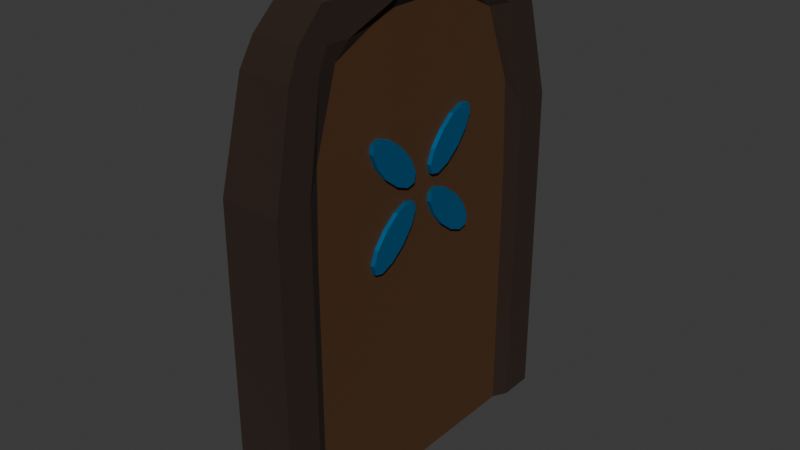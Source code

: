 # Source: Doors.blend  (saved by Blender 4.3.34; exported with 4.5.12 LTS)
import bpy
from mathutils import Matrix  # noqa: F401  (used for matrix-valued properties, if any)

bpy.ops.wm.read_factory_settings(use_empty=True)
scene = bpy.context.scene
scene.name = 'Scene'

# ---- collections
col_collection = bpy.data.collections.new('Collection'); scene.collection.children.link(col_collection)

# ---- materials (node trees are filled in below, after node groups)
mat_handle_002 = bpy.data.materials.new('handle.002')
mat_door_002 = bpy.data.materials.new('door.002')
mat_door_002.alpha_threshold = 0.0
mat_door_002.roughness = 0.5
mat_door_002.line_color = (0.0, 0.0, 0.0, 1.0)
mat_door_edge_002 = bpy.data.materials.new('door_edge.002')

# ---- material node trees
mat_handle_002.use_nodes = True; mat_handle_002.node_tree.nodes.clear()
_N = mat_handle_002.node_tree.nodes; _L = mat_handle_002.node_tree.links
n0 = _N.new('ShaderNodeBsdfPrincipled'); n0.name = 'Principled BSDF'; n0.location = (10, 300)
n0.inputs[0].default_value = (0.0, 0.4645, 1.0, 1.0)
n0.inputs[1].default_value = 1.0
n1 = _N.new('ShaderNodeOutputMaterial'); n1.name = 'Material Output'; n1.location = (300, 300)
_L.new(n0.outputs[0], n1.inputs[0])
n1.is_active_output = True
mat_door_002.use_nodes = True; mat_door_002.node_tree.nodes.clear()
_N = mat_door_002.node_tree.nodes; _L = mat_door_002.node_tree.links
n0 = _N.new('ShaderNodeOutputMaterial'); n0.name = 'Material Output'; n0.location = (300, 300)
n1 = _N.new('ShaderNodeBsdfPrincipled'); n1.name = 'Principled BSDF'; n1.location = (10, 300)
n1.inputs[0].default_value = (0.07199, 0.02809, 0.005562, 1.0)
n1.inputs[2].default_value = 1.0
n1.inputs[3].default_value = 1.45
_L.new(n1.outputs[0], n0.inputs[0])
n0.is_active_output = True
mat_door_edge_002.use_nodes = True; mat_door_edge_002.node_tree.nodes.clear()
_N = mat_door_edge_002.node_tree.nodes; _L = mat_door_edge_002.node_tree.links
n0 = _N.new('ShaderNodeBsdfPrincipled'); n0.name = 'Principled BSDF'; n0.location = (10, 300)
n0.inputs[0].default_value = (0.02155, 0.008934, 0.003529, 1.0)
n0.inputs[2].default_value = 1.0
n1 = _N.new('ShaderNodeOutputMaterial'); n1.name = 'Material Output'; n1.location = (300, 300)
_L.new(n0.outputs[0], n1.inputs[0])
n1.is_active_output = True

# ---- world
world_world = bpy.data.worlds.new('World'); scene.world = world_world
world_world.use_nodes = True; world_world.node_tree.nodes.clear()
_N = world_world.node_tree.nodes; _L = world_world.node_tree.links
n0 = _N.new('ShaderNodeOutputWorld'); n0.name = 'World Output'; n0.location = (300, 300)
n1 = _N.new('ShaderNodeBackground'); n1.name = 'Background'; n1.location = (10, 300)
n1.inputs[0].default_value = (0.05088, 0.05088, 0.05088, 1.0)
_L.new(n1.outputs[0], n0.inputs[0])
n0.is_active_output = True
world_world.color = (0.05088, 0.05088, 0.05088)
world_world.sun_shadow_jitter_overblur = 0.0

# ---- meshes
me_cylinder_009 = bpy.data.meshes.new('Cylinder.009')
me_cylinder_009.from_pydata([(0.05302, 0.319, -0.09699), (0.1133, 0.319, -0.09699), (0.05302, 0.3939, -0.1908), (0.1133, 0.3939, -0.1908), (0.05302, 0.4298, -0.2785), (0.1133, 0.4298, -0.2785), (0.05302, 0.417, -0.3365), (0.1133, 0.417, -0.3365), (0.05302, 0.359, -0.3492), (0.1133, 0.359, -0.3492), (0.05302, 0.2714, -0.3133), (0.1133, 0.2714, -0.3133), (0.05302, 0.1775, -0.2384), (0.1133, 0.1775, -0.2384), (0.05302, 0.1026, -0.1446), (0.1133, 0.1026, -0.1446), (0.05302, 0.06674, -0.05691), (0.1133, 0.06674, -0.05691), (0.05302, 0.07949, 0.001055), (0.1133, 0.07949, 0.001055), (0.05302, 0.1375, 0.0138), (0.1133, 0.1375, 0.0138), (0.05302, 0.2251, -0.02209), (0.1133, 0.2251, -0.02209), (-0.254, 1.169, -1.87), (-0.2057, 0.755, 1.29), (0.1352, 1.169, -1.87), (0.08691, 0.755, 1.29), (-0.254, -1.169, -1.87), (-0.2057, -0.755, 1.29), (0.1352, -1.169, -1.87), (0.08691, -0.755, 1.29), (-0.254, 1.169, -1.325), (-0.254, 1.169, -0.7806), (-0.254, 1.169, -0.2358), (-0.2535, 1.166, 0.3089), (-0.2289, 1.018, 0.9586), (0.1102, 1.018, 0.9586), (0.1348, 1.166, 0.3089), (0.1352, 1.169, -0.2358), (0.1352, 1.169, -0.7806), (0.1352, 1.169, -1.325), (0.1102, -1.018, 0.9586), (0.1348, -1.166, 0.3089), (0.1352, -1.169, -0.2358), (0.1352, -1.169, -0.7806), (0.1352, -1.169, -1.325), (-0.2289, -1.018, 0.9586), (-0.2535, -1.166, 0.3089), (-0.254, -1.169, -0.2358), (-0.254, -1.169, -0.7806), (-0.254, -1.169, -1.325), (0.08528, -0.8433, -1.87), (0.08528, -0.2811, -1.87), (0.08528, 0.2811, -1.87), (0.08528, 0.8433, -1.87), (0.09499, 0.5563, 1.29), (0.1223, 0.2182, 1.398), (0.1223, -0.2182, 1.398), (0.09499, -0.5563, 1.29), (-0.254, 0.8433, -1.87), (-0.254, 0.2811, -1.87), (-0.254, -0.2811, -1.87), (-0.254, -0.8433, -1.87), (-0.2137, -0.5563, 1.29), (-0.241, -0.2182, 1.398), (-0.241, 0.2182, 1.398), (-0.2137, 0.5563, 1.29), (-0.254, -0.8433, -1.285), (-0.254, -0.2811, -1.285), (-0.254, 0.2811, -1.285), (-0.254, 0.8433, -1.285), (-0.254, -0.8433, -0.7007), (-0.254, -0.2811, -0.7007), (-0.254, 0.2811, -0.7007), (-0.254, 0.8433, -0.7007), (-0.254, -0.8433, -0.1161), (-0.254, -0.2811, -0.3199), (-0.254, 0.2811, -0.3199), (-0.254, 0.8433, -0.1161), (-0.2493, -0.8232, 0.4685), (-0.254, -0.2811, 0.4685), (-0.254, 0.2811, 0.4685), (-0.2493, 0.8232, 0.4685), (-0.2177, -0.6863, 1.148), (-0.2427, -0.2648, 1.148), (-0.2427, 0.2648, 1.148), (-0.2177, 0.6863, 1.148), (0.08528, 0.8433, -1.285), (0.08528, 0.2811, -1.285), (0.08528, -0.2811, -1.285), (0.08528, -0.8433, -1.285), (0.08528, 0.8433, -0.7007), (0.08528, 0.2811, -0.7007), (0.08528, -0.2811, -0.7007), (0.08528, -0.8433, -0.7007), (0.08528, 0.8433, -0.1161), (0.08528, 0.2811, -0.02755), (0.08528, -0.2811, -0.02755), (0.08528, -0.8433, -0.1161), (0.08186, 0.8234, 0.4685), (0.08528, 0.2811, 0.4685), (0.08528, -0.2811, 0.4685), (0.08186, -0.8234, 0.4685), (0.06826, 0.6528, 0.9624), (0.07696, 0.2649, 1.148), (0.07696, -0.2649, 1.148), (0.06826, -0.6528, 0.9624), (-0.2145, 0.9316, 1.122), (0.09572, 0.9316, 1.122), (0.09572, -0.9316, 1.122), (-0.2145, -0.9316, 1.122), (-0.2192, -0.576, 1.226), (-0.2435, -0.2212, 1.226), (-0.2435, 0.2212, 1.226), (-0.2192, 0.576, 1.226), (0.1005, 0.576, 1.08), (0.1248, 0.2212, 1.226), (0.1248, -0.2212, 1.226), (0.1005, -0.576, 1.08), (0.0874, -0.7053, 1.29), (-0.254, -0.9351, -1.87), (0.1352, -0.9351, -1.325), (0.1352, -0.9351, -0.7806), (0.1352, -0.9351, -0.2358), (0.1346, -0.9323, 0.3089), (0.1089, -0.8087, 0.9586), (0.1352, -0.9351, -1.87), (-0.2062, -0.7053, 1.29), (-0.254, -0.9351, -1.325), (-0.254, -0.9351, -0.7806), (-0.254, -0.9351, -0.2358), (-0.2534, -0.9323, 0.3089), (-0.2277, -0.8087, 0.9586), (-0.2127, -0.7368, 1.226), (0.09396, -0.7368, 1.08), (0.1352, 0.9351, -1.87), (-0.2062, 0.7053, 1.29), (-0.254, 0.9351, -1.325), (-0.254, 0.9351, -0.7806), (-0.254, 0.9351, -0.2358), (-0.2534, 0.9323, 0.3089), (-0.2277, 0.8087, 0.9586), (0.0874, 0.7053, 1.29), (-0.254, 0.9351, -1.87), (0.1352, 0.9351, -1.325), (0.1352, 0.9351, -0.7806), (0.1352, 0.9351, -0.2358), (0.1346, 0.9323, 0.3089), (0.1089, 0.8087, 0.9586), (0.09396, 0.7368, 1.08), (-0.2127, 0.7368, 1.226), (0.08528, 1.043e-07, -0.7007), (0.08528, 0.0, 0.4685), (0.08528, 0.2811, -0.6122), (0.08528, -0.2811, -0.6122), (0.08528, 2.608e-08, -0.02755), (0.08528, 0.2811, -0.466), (0.08528, -0.2811, -0.466), (0.08528, -0.1406, -0.02755), (0.08528, 0.1406, -0.02755), (0.05302, 0.1775, 0.3562), (0.1133, 0.1775, 0.3562), (0.05302, 0.2714, 0.4311), (0.1133, 0.2714, 0.4311), (0.05302, 0.359, 0.467), (0.1133, 0.359, 0.467), (0.05302, 0.417, 0.4543), (0.1133, 0.417, 0.4543), (0.05302, 0.4298, 0.3963), (0.1133, 0.4298, 0.3963), (0.05302, 0.3939, 0.3086), (0.1133, 0.3939, 0.3086), (0.05302, 0.319, 0.2148), (0.1133, 0.319, 0.2148), (0.05302, 0.2251, 0.1399), (0.1133, 0.2251, 0.1399), (0.05302, 0.1375, 0.104), (0.1133, 0.1375, 0.104), (0.05302, 0.07949, 0.1167), (0.1133, 0.07949, 0.1167), (0.05302, 0.06674, 0.1747), (0.1133, 0.06674, 0.1747), (0.05302, 0.1026, 0.2624), (0.1133, 0.1026, 0.2624), (0.05302, -0.319, 0.2178), (0.1133, -0.319, 0.2178), (0.05302, -0.3939, 0.3117), (0.1133, -0.3939, 0.3117), (0.05302, -0.4298, 0.3993), (0.1133, -0.4298, 0.3993), (0.05302, -0.417, 0.4573), (0.1133, -0.417, 0.4573), (0.05302, -0.359, 0.47), (0.1133, -0.359, 0.47), (0.05302, -0.2714, 0.4342), (0.1133, -0.2714, 0.4342), (0.05302, -0.1775, 0.3593), (0.1133, -0.1775, 0.3593), (0.05302, -0.1026, 0.2654), (0.1133, -0.1026, 0.2654), (0.05302, -0.06674, 0.1777), (0.1133, -0.06674, 0.1777), (0.05302, -0.07949, 0.1198), (0.1133, -0.07949, 0.1198), (0.05302, -0.1375, 0.107), (0.1133, -0.1375, 0.107), (0.05302, -0.2251, 0.1429), (0.1133, -0.2251, 0.1429), (0.05302, -0.1775, -0.2361), (0.1133, -0.1775, -0.2361), (0.05302, -0.2714, -0.3111), (0.1133, -0.2714, -0.3111), (0.05302, -0.359, -0.3469), (0.1133, -0.359, -0.3469), (0.05302, -0.417, -0.3342), (0.1133, -0.417, -0.3342), (0.05302, -0.4298, -0.2762), (0.1133, -0.4298, -0.2762), (0.05302, -0.3939, -0.1886), (0.1133, -0.3939, -0.1886), (0.05302, -0.319, -0.09472), (0.1133, -0.319, -0.09472), (0.05302, -0.2251, -0.01981), (0.1133, -0.2251, -0.01981), (0.05302, -0.1375, 0.01608), (0.1133, -0.1375, 0.01608), (0.05302, -0.07949, 0.00333), (0.1133, -0.07949, 0.00333), (0.05302, -0.06674, -0.05464), (0.1133, -0.06674, -0.05464), (0.05302, -0.1026, -0.1423), (0.1133, -0.1026, -0.1423)], [], [(0, 1, 3, 2), (2, 3, 5, 4), (4, 5, 7, 6), (6, 7, 9, 8), (8, 9, 11, 10), (10, 11, 13, 12), (12, 13, 15, 14), (14, 15, 17, 16), (16, 17, 19, 18), (18, 19, 21, 20), (3, 1, 23, 21, 19, 17, 15, 13, 11, 9, 7, 5), (20, 21, 23, 22), (22, 23, 1, 0), (0, 2, 4, 6, 8, 10, 12, 14, 16, 18, 20, 22), (108, 25, 27, 109), (135, 120, 31, 110), (110, 31, 29, 111), (151, 137, 25, 108), (127, 30, 28, 121), (143, 27, 25, 137), (144, 138, 32, 24), (138, 139, 33, 32), (139, 140, 34, 33), (140, 141, 35, 34), (141, 142, 36, 35), (30, 46, 51, 28), (46, 45, 50, 51), (45, 44, 49, 50), (44, 43, 48, 49), (43, 42, 47, 48), (127, 122, 46, 30), (122, 123, 45, 46), (123, 124, 44, 45), (124, 125, 43, 44), (125, 126, 42, 43), (24, 32, 41, 26), (32, 33, 40, 41), (33, 34, 39, 40), (34, 35, 38, 39), (35, 36, 37, 38), (148, 149, 104, 100), (100, 104, 105, 101), (101, 105, 106, 102, 153), (102, 106, 107, 103), (147, 148, 100, 96), (94, 152, 93, 154, 157, 97, 160, 156, 159, 98, 158, 155), (156, 153, 102, 98, 159), (99, 98, 102, 103), (146, 147, 96, 92), (92, 96, 97, 157, 154, 93), (94, 155, 158, 98, 99, 95), (145, 146, 92, 88), (88, 92, 93, 89), (89, 93, 152, 94, 90), (90, 94, 95, 91), (136, 145, 88, 55), (55, 88, 89, 54), (54, 89, 90, 53), (53, 90, 91, 52), (132, 133, 84, 80), (80, 84, 85, 81), (81, 85, 86, 82), (82, 86, 87, 83), (131, 132, 80, 76), (76, 80, 81, 77), (77, 81, 82, 78), (78, 82, 83, 79), (130, 131, 76, 72), (72, 76, 77, 73), (73, 77, 78, 74), (74, 78, 79, 75), (129, 130, 72, 68), (68, 72, 73, 69), (69, 73, 74, 70), (70, 74, 75, 71), (121, 129, 68, 63), (63, 68, 69, 62), (62, 69, 70, 61), (61, 70, 71, 60), (120, 59, 64, 128), (59, 58, 65, 64), (58, 57, 66, 65), (57, 56, 67, 66), (136, 55, 60, 144), (55, 54, 61, 60), (54, 53, 62, 61), (53, 52, 63, 62), (134, 128, 64, 112), (112, 64, 65, 113), (113, 65, 66, 114), (114, 66, 67, 115), (150, 143, 56, 116), (116, 56, 57, 117), (117, 57, 58, 118), (118, 58, 59, 119), (106, 118, 119, 107), (105, 117, 118, 106), (104, 116, 117, 105), (149, 150, 116, 104), (86, 114, 115, 87), (85, 113, 114, 86), (84, 112, 113, 85), (133, 134, 112, 84), (142, 151, 108, 36), (42, 110, 111, 47), (126, 135, 110, 42), (36, 108, 109, 37), (107, 119, 135, 126), (47, 111, 134, 133), (111, 29, 128, 134), (31, 120, 128, 29), (28, 51, 129, 121), (51, 50, 130, 129), (50, 49, 131, 130), (49, 48, 132, 131), (48, 47, 133, 132), (103, 107, 126, 125), (99, 103, 125, 124), (95, 99, 124, 123), (91, 95, 123, 122), (52, 91, 122, 127), (52, 127, 121, 63), (119, 59, 120, 135), (87, 115, 151, 142), (37, 109, 150, 149), (109, 27, 143, 150), (26, 136, 144, 24), (26, 41, 145, 136), (41, 40, 146, 145), (40, 39, 147, 146), (39, 38, 148, 147), (38, 37, 149, 148), (83, 87, 142, 141), (79, 83, 141, 140), (75, 79, 140, 139), (71, 75, 139, 138), (60, 71, 138, 144), (56, 143, 137, 67), (115, 67, 137, 151), (96, 100, 101, 97), (97, 101, 153, 156, 160), (161, 162, 164, 163), (163, 164, 166, 165), (165, 166, 168, 167), (167, 168, 170, 169), (169, 170, 172, 171), (171, 172, 174, 173), (173, 174, 176, 175), (175, 176, 178, 177), (177, 178, 180, 179), (179, 180, 182, 181), (164, 162, 184, 182, 180, 178, 176, 174, 172, 170, 168, 166), (181, 182, 184, 183), (183, 184, 162, 161), (161, 163, 165, 167, 169, 171, 173, 175, 177, 179, 181, 183), (185, 186, 188, 187), (187, 188, 190, 189), (189, 190, 192, 191), (191, 192, 194, 193), (193, 194, 196, 195), (195, 196, 198, 197), (197, 198, 200, 199), (199, 200, 202, 201), (201, 202, 204, 203), (203, 204, 206, 205), (188, 186, 208, 206, 204, 202, 200, 198, 196, 194, 192, 190), (205, 206, 208, 207), (207, 208, 186, 185), (185, 187, 189, 191, 193, 195, 197, 199, 201, 203, 205, 207), (209, 210, 212, 211), (211, 212, 214, 213), (213, 214, 216, 215), (215, 216, 218, 217), (217, 218, 220, 219), (219, 220, 222, 221), (221, 222, 224, 223), (223, 224, 226, 225), (225, 226, 228, 227), (227, 228, 230, 229), (212, 210, 232, 230, 228, 226, 224, 222, 220, 218, 216, 214), (229, 230, 232, 231), (231, 232, 210, 209), (209, 211, 213, 215, 217, 219, 221, 223, 225, 227, 229, 231)])
me_cylinder_009.polygons.foreach_set('material_index', [0, 0, 0, 0, 0, 0, 0, 0, 0, 0, 0, 0, 0, 0, 2, 2, 2, 2, 2, 2, 2, 2, 2, 2, 2, 2, 2, 2, 2, 2, 2, 2, 2, 2, 2, 2, 2, 2, 2, 2, 2, 1, 1, 1, 2, 1, 1, 1, 2, 1, 1, 2, 1, 1, 1, 2, 1, 1, 1, 2, 2, 2, 2, 2, 2, 2, 2, 2, 2, 2, 2, 2, 2, 2, 2, 2, 2, 2, 2, 2, 2, 2, 2, 2, 2, 2, 2, 2, 2, 2, 2, 2, 2, 2, 2, 2, 2, 2, 2, 2, 2, 2, 2, 2, 2, 2, 2, 2, 2, 2, 2, 2, 2, 2, 2, 2, 2, 2, 2, 2, 2, 2, 2, 2, 2, 2, 2, 2, 2, 2, 2, 2, 2, 2, 2, 2, 2, 2, 2, 1, 1, 0, 0, 0, 0, 0, 0, 0, 0, 0, 0, 0, 0, 0, 0, 0, 0, 0, 0, 0, 0, 0, 0, 0, 0, 0, 0, 0, 0, 0, 0, 0, 0, 0, 0, 0, 0, 0, 0, 0, 0, 0, 0])
_uv = me_cylinder_009.uv_layers.new(name='UVMap')
_uv.uv.foreach_set('vector', [0.3459, 0.6109, 0.404, 0.6109, 0.404, 0.6206, 0.3459, 0.6206, 0.3459, 0.6206, 0.404, 0.6206, 0.404, 0.6302, 0.3459, 0.6302, 0.3459, 0.6302, 0.404, 0.6302, 0.404, 0.6399, 0.3459, 0.6399, 0.3459, 0.6399, 0.404, 0.6399, 0.404, 0.6496, 0.3459, 0.6496, 0.3459, 0.6496, 0.404, 0.6496, 0.404, 0.6593, 0.3459, 0.6593, 0.3459, 0.6593, 0.404, 0.6593, 0.404, 0.669, 0.3459, 0.669, 0.3459, 0.669, 0.404, 0.669, 0.404, 0.6787, 0.3459, 0.6787, 0.3459, 0.6787, 0.404, 0.6787, 0.404, 0.6883, 0.3459, 0.6883, 0.3459, 0.6883, 0.404, 0.6883, 0.404, 0.698, 0.3459, 0.698, 0.3459, 0.698, 0.404, 0.698, 0.404, 0.7077, 0.3459, 0.7077, 0.8059, 0.9369, 0.7987, 0.9494, 0.7862, 0.9566, 0.7718, 0.9566, 0.7593, 0.9494, 0.752, 0.9369, 0.752, 0.9225, 0.7593, 0.91, 0.7718, 0.9028, 0.7862, 0.9028, 0.7987, 0.91, 0.8059, 0.9225, 0.3459, 0.7077, 0.404, 0.7077, 0.404, 0.7174, 0.3459, 0.7174, 0.3459, 0.7174, 0.404, 0.7174, 0.404, 0.7271, 0.3459, 0.7271, 0.7593, 0.8937, 0.7718, 0.9009, 0.7862, 0.9009, 0.7987, 0.8937, 0.8059, 0.8812, 0.8059, 0.8667, 0.7987, 0.8542, 0.7862, 0.847, 0.7718, 0.847, 0.7593, 0.8542, 0.752, 0.8667, 0.752, 0.8812, 0.5349, 0.2604, 0.5373, 0.2604, 0.5373, 0.2894, 0.5349, 0.2894, 0.5349, 0.3155, 0.5373, 0.3155, 0.5373, 0.3185, 0.5349, 0.3185, 0.5349, 0.3185, 0.5373, 0.3185, 0.5373, 0.3475, 0.5349, 0.3475, 0.5349, 0.3736, 0.5373, 0.3736, 0.5373, 0.3765, 0.5349, 0.3765, 0.5053, 0.3185, 0.5082, 0.3185, 0.5082, 0.3475, 0.5053, 0.3475, 0.5634, 0.3185, 0.5663, 0.3185, 0.5663, 0.3475, 0.5634, 0.3475, 0.5082, 0.3736, 0.5131, 0.3736, 0.5131, 0.3765, 0.5082, 0.3765, 0.5131, 0.3736, 0.5179, 0.3736, 0.5179, 0.3765, 0.5131, 0.3765, 0.5179, 0.3736, 0.5228, 0.3736, 0.5228, 0.3765, 0.5179, 0.3765, 0.5228, 0.3736, 0.5276, 0.3736, 0.5276, 0.3765, 0.5228, 0.3765, 0.5276, 0.3736, 0.5324, 0.3736, 0.5324, 0.3765, 0.5276, 0.3765, 0.5082, 0.3185, 0.5131, 0.3185, 0.5131, 0.3475, 0.5082, 0.3475, 0.5131, 0.3185, 0.5179, 0.3185, 0.5179, 0.3475, 0.5131, 0.3475, 0.5179, 0.3185, 0.5228, 0.3185, 0.5228, 0.3475, 0.5179, 0.3475, 0.5228, 0.3185, 0.5276, 0.3185, 0.5276, 0.3475, 0.5228, 0.3475, 0.5276, 0.3185, 0.5324, 0.3185, 0.5324, 0.3475, 0.5276, 0.3475, 0.5082, 0.3155, 0.5131, 0.3155, 0.5131, 0.3185, 0.5082, 0.3185, 0.5131, 0.3155, 0.5179, 0.3155, 0.5179, 0.3185, 0.5131, 0.3185, 0.5179, 0.3155, 0.5228, 0.3155, 0.5228, 0.3185, 0.5179, 0.3185, 0.5228, 0.3155, 0.5276, 0.3155, 0.5276, 0.3185, 0.5228, 0.3185, 0.5276, 0.3155, 0.5324, 0.3155, 0.5324, 0.3185, 0.5276, 0.3185, 0.5082, 0.2604, 0.5131, 0.2604, 0.5131, 0.2894, 0.5082, 0.2894, 0.5131, 0.2604, 0.5179, 0.2604, 0.5179, 0.2894, 0.5131, 0.2894, 0.5179, 0.2604, 0.5228, 0.2604, 0.5228, 0.2894, 0.5179, 0.2894, 0.5228, 0.2604, 0.5276, 0.2604, 0.5276, 0.2894, 0.5228, 0.2894, 0.5276, 0.2604, 0.5324, 0.2604, 0.5324, 0.2894, 0.5276, 0.2894, 0.5276, 0.2923, 0.5324, 0.2923, 0.5324, 0.2952, 0.5276, 0.2952, 0.5276, 0.2952, 0.5324, 0.2952, 0.5324, 0.301, 0.5276, 0.301, 0.5276, 0.301, 0.5324, 0.301, 0.5324, 0.3068, 0.5276, 0.3068, 0.5276, 0.3039, 0.5276, 0.3068, 0.5324, 0.3068, 0.5324, 0.3126, 0.5276, 0.3126, 0.5228, 0.2923, 0.5276, 0.2923, 0.5276, 0.2952, 0.5228, 0.2952, 0.5179, 0.3068, 0.5179, 0.3039, 0.5179, 0.301, 0.5203, 0.301, 0.5215, 0.301, 0.5252, 0.301, 0.5252, 0.3025, 0.5252, 0.3039, 0.5252, 0.3054, 0.5228, 0.3068, 0.5215, 0.3068, 0.5203, 0.3068, 0.5252, 0.3039, 0.5276, 0.3039, 0.5276, 0.3068, 0.5252, 0.3068, 0.5252, 0.3054, 0.5228, 0.3126, 0.5252, 0.3068, 0.5276, 0.3068, 0.5276, 0.3126, 0.5179, 0.2923, 0.5228, 0.2923, 0.5228, 0.2952, 0.5179, 0.2952, 0.5179, 0.2952, 0.5228, 0.2952, 0.5228, 0.301, 0.5215, 0.301, 0.5203, 0.301, 0.5179, 0.301, 0.5179, 0.3068, 0.5203, 0.3068, 0.5215, 0.3068, 0.5228, 0.3068, 0.5228, 0.3126, 0.5179, 0.3126, 0.5131, 0.2923, 0.5179, 0.2923, 0.5179, 0.2952, 0.5131, 0.2952, 0.5131, 0.2952, 0.5179, 0.2952, 0.5179, 0.301, 0.5131, 0.301, 0.5131, 0.301, 0.5179, 0.301, 0.5179, 0.3039, 0.5179, 0.3068, 0.5131, 0.3068, 0.5131, 0.3068, 0.5179, 0.3068, 0.5179, 0.3126, 0.5131, 0.3126, 0.5082, 0.2923, 0.5131, 0.2923, 0.5131, 0.2952, 0.5082, 0.2952, 0.5082, 0.2952, 0.5131, 0.2952, 0.5131, 0.301, 0.5082, 0.301, 0.5082, 0.301, 0.5131, 0.301, 0.5131, 0.3068, 0.5082, 0.3068, 0.5082, 0.3068, 0.5131, 0.3068, 0.5131, 0.3126, 0.5082, 0.3126, 0.5276, 0.3504, 0.5324, 0.3504, 0.5324, 0.3533, 0.5276, 0.3533, 0.5276, 0.3533, 0.5324, 0.3533, 0.5324, 0.3591, 0.5276, 0.3591, 0.5276, 0.3591, 0.5324, 0.3591, 0.5324, 0.3649, 0.5276, 0.3649, 0.5276, 0.3649, 0.5324, 0.3649, 0.5324, 0.3707, 0.5276, 0.3707, 0.5228, 0.3504, 0.5276, 0.3504, 0.5276, 0.3533, 0.5228, 0.3533, 0.5228, 0.3533, 0.5276, 0.3533, 0.5276, 0.3591, 0.5228, 0.3591, 0.5228, 0.3591, 0.5276, 0.3591, 0.5276, 0.3649, 0.5228, 0.3649, 0.5228, 0.3649, 0.5276, 0.3649, 0.5276, 0.3707, 0.5228, 0.3707, 0.5179, 0.3504, 0.5228, 0.3504, 0.5228, 0.3533, 0.5179, 0.3533, 0.5179, 0.3533, 0.5228, 0.3533, 0.5228, 0.3591, 0.5179, 0.3591, 0.5179, 0.3591, 0.5228, 0.3591, 0.5228, 0.3649, 0.5179, 0.3649, 0.5179, 0.3649, 0.5228, 0.3649, 0.5228, 0.3707, 0.5179, 0.3707, 0.5131, 0.3504, 0.5179, 0.3504, 0.5179, 0.3533, 0.5131, 0.3533, 0.5131, 0.3533, 0.5179, 0.3533, 0.5179, 0.3591, 0.5131, 0.3591, 0.5131, 0.3591, 0.5179, 0.3591, 0.5179, 0.3649, 0.5131, 0.3649, 0.5131, 0.3649, 0.5179, 0.3649, 0.5179, 0.3707, 0.5131, 0.3707, 0.5082, 0.3504, 0.5131, 0.3504, 0.5131, 0.3533, 0.5082, 0.3533, 0.5082, 0.3533, 0.5131, 0.3533, 0.5131, 0.3591, 0.5082, 0.3591, 0.5082, 0.3591, 0.5131, 0.3591, 0.5131, 0.3649, 0.5082, 0.3649, 0.5082, 0.3649, 0.5131, 0.3649, 0.5131, 0.3707, 0.5082, 0.3707, 0.5402, 0.3185, 0.5431, 0.3185, 0.5431, 0.3475, 0.5402, 0.3475, 0.5431, 0.3185, 0.5489, 0.3185, 0.5489, 0.3475, 0.5431, 0.3475, 0.5489, 0.3185, 0.5547, 0.3185, 0.5547, 0.3475, 0.5489, 0.3475, 0.5547, 0.3185, 0.5605, 0.3185, 0.5605, 0.3475, 0.5547, 0.3475, 0.4821, 0.3185, 0.485, 0.3185, 0.485, 0.3475, 0.4821, 0.3475, 0.485, 0.3185, 0.4908, 0.3185, 0.4908, 0.3475, 0.485, 0.3475, 0.4908, 0.3185, 0.4966, 0.3185, 0.4966, 0.3475, 0.4908, 0.3475, 0.4966, 0.3185, 0.5024, 0.3185, 0.5024, 0.3475, 0.4966, 0.3475, 0.5349, 0.3504, 0.5373, 0.3504, 0.5373, 0.3533, 0.5349, 0.3533, 0.5349, 0.3533, 0.5373, 0.3533, 0.5373, 0.3591, 0.5349, 0.3591, 0.5349, 0.3591, 0.5373, 0.3591, 0.5373, 0.3649, 0.5349, 0.3649, 0.5349, 0.3649, 0.5373, 0.3649, 0.5373, 0.3707, 0.5349, 0.3707, 0.5349, 0.2923, 0.5373, 0.2923, 0.5373, 0.2952, 0.5349, 0.2952, 0.5349, 0.2952, 0.5373, 0.2952, 0.5373, 0.301, 0.5349, 0.301, 0.5349, 0.301, 0.5373, 0.301, 0.5373, 0.3068, 0.5349, 0.3068, 0.5349, 0.3068, 0.5373, 0.3068, 0.5373, 0.3126, 0.5349, 0.3126, 0.5324, 0.3068, 0.5349, 0.3068, 0.5349, 0.3126, 0.5324, 0.3126, 0.5324, 0.301, 0.5349, 0.301, 0.5349, 0.3068, 0.5324, 0.3068, 0.5324, 0.2952, 0.5349, 0.2952, 0.5349, 0.301, 0.5324, 0.301, 0.5324, 0.2923, 0.5349, 0.2923, 0.5349, 0.2952, 0.5324, 0.2952, 0.5324, 0.3649, 0.5349, 0.3649, 0.5349, 0.3707, 0.5324, 0.3707, 0.5324, 0.3591, 0.5349, 0.3591, 0.5349, 0.3649, 0.5324, 0.3649, 0.5324, 0.3533, 0.5349, 0.3533, 0.5349, 0.3591, 0.5324, 0.3591, 0.5324, 0.3504, 0.5349, 0.3504, 0.5349, 0.3533, 0.5324, 0.3533, 0.5324, 0.3736, 0.5349, 0.3736, 0.5349, 0.3765, 0.5324, 0.3765, 0.5324, 0.3185, 0.5349, 0.3185, 0.5349, 0.3475, 0.5324, 0.3475, 0.5324, 0.3155, 0.5349, 0.3155, 0.5349, 0.3185, 0.5324, 0.3185, 0.5324, 0.2604, 0.5349, 0.2604, 0.5349, 0.2894, 0.5324, 0.2894, 0.5324, 0.3126, 0.5349, 0.3126, 0.5349, 0.3155, 0.5324, 0.3155, 0.5324, 0.3475, 0.5349, 0.3475, 0.5349, 0.3504, 0.5324, 0.3504, 0.5349, 0.3475, 0.5373, 0.3475, 0.5373, 0.3504, 0.5349, 0.3504, 0.5373, 0.3185, 0.5402, 0.3185, 0.5402, 0.3475, 0.5373, 0.3475, 0.5082, 0.3475, 0.5131, 0.3475, 0.5131, 0.3504, 0.5082, 0.3504, 0.5131, 0.3475, 0.5179, 0.3475, 0.5179, 0.3504, 0.5131, 0.3504, 0.5179, 0.3475, 0.5228, 0.3475, 0.5228, 0.3504, 0.5179, 0.3504, 0.5228, 0.3475, 0.5276, 0.3475, 0.5276, 0.3504, 0.5228, 0.3504, 0.5276, 0.3475, 0.5324, 0.3475, 0.5324, 0.3504, 0.5276, 0.3504, 0.5276, 0.3126, 0.5324, 0.3126, 0.5324, 0.3155, 0.5276, 0.3155, 0.5228, 0.3126, 0.5276, 0.3126, 0.5276, 0.3155, 0.5228, 0.3155, 0.5179, 0.3126, 0.5228, 0.3126, 0.5228, 0.3155, 0.5179, 0.3155, 0.5131, 0.3126, 0.5179, 0.3126, 0.5179, 0.3155, 0.5131, 0.3155, 0.5082, 0.3126, 0.5131, 0.3126, 0.5131, 0.3155, 0.5082, 0.3155, 0.5024, 0.3185, 0.5053, 0.3185, 0.5053, 0.3475, 0.5024, 0.3475, 0.5349, 0.3126, 0.5373, 0.3126, 0.5373, 0.3155, 0.5349, 0.3155, 0.5324, 0.3707, 0.5349, 0.3707, 0.5349, 0.3736, 0.5324, 0.3736, 0.5324, 0.2894, 0.5349, 0.2894, 0.5349, 0.2923, 0.5324, 0.2923, 0.5349, 0.2894, 0.5373, 0.2894, 0.5373, 0.2923, 0.5349, 0.2923, 0.4792, 0.3185, 0.4821, 0.3185, 0.4821, 0.3475, 0.4792, 0.3475, 0.5082, 0.2894, 0.5131, 0.2894, 0.5131, 0.2923, 0.5082, 0.2923, 0.5131, 0.2894, 0.5179, 0.2894, 0.5179, 0.2923, 0.5131, 0.2923, 0.5179, 0.2894, 0.5228, 0.2894, 0.5228, 0.2923, 0.5179, 0.2923, 0.5228, 0.2894, 0.5276, 0.2894, 0.5276, 0.2923, 0.5228, 0.2923, 0.5276, 0.2894, 0.5324, 0.2894, 0.5324, 0.2923, 0.5276, 0.2923, 0.5276, 0.3707, 0.5324, 0.3707, 0.5324, 0.3736, 0.5276, 0.3736, 0.5228, 0.3707, 0.5276, 0.3707, 0.5276, 0.3736, 0.5228, 0.3736, 0.5179, 0.3707, 0.5228, 0.3707, 0.5228, 0.3736, 0.5179, 0.3736, 0.5131, 0.3707, 0.5179, 0.3707, 0.5179, 0.3736, 0.5131, 0.3736, 0.5082, 0.3707, 0.5131, 0.3707, 0.5131, 0.3736, 0.5082, 0.3736, 0.5605, 0.3185, 0.5634, 0.3185, 0.5634, 0.3475, 0.5605, 0.3475, 0.5349, 0.3707, 0.5373, 0.3707, 0.5373, 0.3736, 0.5349, 0.3736, 0.5228, 0.2952, 0.5276, 0.2952, 0.5276, 0.301, 0.5228, 0.301, 0.5252, 0.301, 0.5276, 0.301, 0.5276, 0.3039, 0.5252, 0.3039, 0.5252, 0.3025, 0.4059, 0.6109, 0.464, 0.6109, 0.464, 0.6206, 0.4059, 0.6206, 0.4059, 0.6206, 0.464, 0.6206, 0.464, 0.6302, 0.4059, 0.6302, 0.4059, 0.6302, 0.464, 0.6302, 0.464, 0.6399, 0.4059, 0.6399, 0.4059, 0.6399, 0.464, 0.6399, 0.464, 0.6496, 0.4059, 0.6496, 0.4059, 0.6496, 0.464, 0.6496, 0.464, 0.6593, 0.4059, 0.6593, 0.4059, 0.6593, 0.464, 0.6593, 0.464, 0.669, 0.4059, 0.669, 0.4059, 0.669, 0.464, 0.669, 0.464, 0.6787, 0.4059, 0.6787, 0.4059, 0.6787, 0.464, 0.6787, 0.464, 0.6883, 0.4059, 0.6883, 0.4059, 0.6883, 0.464, 0.6883, 0.464, 0.698, 0.4059, 0.698, 0.4059, 0.698, 0.464, 0.698, 0.464, 0.7077, 0.4059, 0.7077, 0.8631, 0.9369, 0.8559, 0.9494, 0.8434, 0.9566, 0.8289, 0.9566, 0.8164, 0.9494, 0.8092, 0.9369, 0.8092, 0.9225, 0.8164, 0.91, 0.8289, 0.9028, 0.8434, 0.9028, 0.8559, 0.91, 0.8631, 0.9225, 0.4059, 0.7077, 0.464, 0.7077, 0.464, 0.7174, 0.4059, 0.7174, 0.4059, 0.7174, 0.464, 0.7174, 0.464, 0.7271, 0.4059, 0.7271, 0.8164, 0.8937, 0.8289, 0.9009, 0.8434, 0.9009, 0.8559, 0.8937, 0.8631, 0.8812, 0.8631, 0.8667, 0.8559, 0.8542, 0.8434, 0.847, 0.8289, 0.847, 0.8164, 0.8542, 0.8092, 0.8667, 0.8092, 0.8812, 0.4792, 0.6146, 0.5373, 0.6146, 0.5373, 0.6243, 0.4792, 0.6243, 0.4792, 0.6243, 0.5373, 0.6243, 0.5373, 0.6339, 0.4792, 0.6339, 0.4792, 0.6339, 0.5373, 0.6339, 0.5373, 0.6436, 0.4792, 0.6436, 0.4792, 0.6436, 0.5373, 0.6436, 0.5373, 0.6533, 0.4792, 0.6533, 0.4792, 0.6533, 0.5373, 0.6533, 0.5373, 0.663, 0.4792, 0.663, 0.4792, 0.663, 0.5373, 0.663, 0.5373, 0.6727, 0.4792, 0.6727, 0.4792, 0.6727, 0.5373, 0.6727, 0.5373, 0.6823, 0.4792, 0.6823, 0.4792, 0.6823, 0.5373, 0.6823, 0.5373, 0.692, 0.4792, 0.692, 0.4792, 0.692, 0.5373, 0.692, 0.5373, 0.7017, 0.4792, 0.7017, 0.4792, 0.7017, 0.5373, 0.7017, 0.5373, 0.7114, 0.4792, 0.7114, 0.9189, 0.9369, 0.9116, 0.9494, 0.8991, 0.9566, 0.8847, 0.9566, 0.8722, 0.9494, 0.865, 0.9369, 0.865, 0.9225, 0.8722, 0.91, 0.8847, 0.9028, 0.8991, 0.9028, 0.9116, 0.91, 0.9189, 0.9225, 0.4792, 0.7114, 0.5373, 0.7114, 0.5373, 0.7211, 0.4792, 0.7211, 0.4792, 0.7211, 0.5373, 0.7211, 0.5373, 0.7308, 0.4792, 0.7308, 0.1132, 0.8937, 0.1257, 0.9009, 0.1401, 0.9009, 0.1526, 0.8937, 0.1598, 0.8812, 0.1598, 0.8667, 0.1526, 0.8542, 0.1401, 0.847, 0.1257, 0.847, 0.1132, 0.8542, 0.106, 0.8667, 0.106, 0.8812, 0.5392, 0.6146, 0.5973, 0.6146, 0.5973, 0.6243, 0.5392, 0.6243, 0.5392, 0.6243, 0.5973, 0.6243, 0.5973, 0.6339, 0.5392, 0.6339, 0.5392, 0.6339, 0.5973, 0.6339, 0.5973, 0.6436, 0.5392, 0.6436, 0.5392, 0.6436, 0.5973, 0.6436, 0.5973, 0.6533, 0.5392, 0.6533, 0.5392, 0.6533, 0.5973, 0.6533, 0.5973, 0.663, 0.5392, 0.663, 0.5392, 0.663, 0.5973, 0.663, 0.5973, 0.6727, 0.5392, 0.6727, 0.5392, 0.6727, 0.5973, 0.6727, 0.5973, 0.6823, 0.5392, 0.6823, 0.5392, 0.6823, 0.5973, 0.6823, 0.5973, 0.692, 0.5392, 0.692, 0.5392, 0.692, 0.5973, 0.692, 0.5973, 0.7017, 0.5392, 0.7017, 0.5392, 0.7017, 0.5973, 0.7017, 0.5973, 0.7114, 0.5392, 0.7114, 0.1598, 0.9369, 0.1526, 0.9494, 0.1401, 0.9567, 0.1257, 0.9567, 0.1132, 0.9494, 0.106, 0.9369, 0.106, 0.9225, 0.1132, 0.91, 0.1257, 0.9028, 0.1401, 0.9028, 0.1526, 0.91, 0.1598, 0.9225, 0.5392, 0.7114, 0.5973, 0.7114, 0.5973, 0.7211, 0.5392, 0.7211, 0.5392, 0.7211, 0.5973, 0.7211, 0.5973, 0.7308, 0.5392, 0.7308, 0.1689, 0.8937, 0.1814, 0.9009, 0.1959, 0.9009, 0.2084, 0.8937, 0.2156, 0.8812, 0.2156, 0.8667, 0.2084, 0.8542, 0.1959, 0.847, 0.1814, 0.847, 0.1689, 0.8542, 0.1617, 0.8667, 0.1617, 0.8812])
me_cylinder_009.materials.append(mat_handle_002)
me_cylinder_009.materials.append(mat_door_002)
me_cylinder_009.materials.append(mat_door_edge_002)
me_cylinder_009.update()

# ---- objects
ob_door1 = bpy.data.objects.new('door1', me_cylinder_009)

# ---- transforms, parenting, visibility, modifiers, constraints
ob_door1.location = (-1.1, 0.02578, 1.859)

# ---- collection membership
col_collection.objects.link(ob_door1)

# ---- scene / render settings (as saved in the file)
scene.frame_start = 1; scene.frame_end = 250; scene.frame_set(1)
scene.render.engine = 'BLENDER_EEVEE_NEXT'
bpy.context.view_layer.update()

# ---- added for rendering (the .blend has no active camera and no usable light): camera, sun
cam_auto = bpy.data.cameras.new('AutoCamera')
cam_auto.lens = 50.0
cam_auto.sensor_width = 36.0
cam_auto.clip_end = 1000.0
ob_auto_camera = bpy.data.objects.new('AutoCamera', cam_auto)
scene.collection.objects.link(ob_auto_camera)
ob_auto_camera.location = (2.57647, -4.45677, 4.61197)
ob_auto_camera.rotation_euler = (1.09748, -7.21219e-08, 0.694738)
scene.camera = ob_auto_camera
light_auto_sun = bpy.data.lights.new('AutoSun', 'SUN')
light_auto_sun.energy = 3.0
light_auto_sun.angle = 0.0523599
ob_auto_sun = bpy.data.objects.new('AutoSun', light_auto_sun)
scene.collection.objects.link(ob_auto_sun)
ob_auto_sun.rotation_euler = (0.872665, 0.174533, 0.523599)
bpy.context.view_layer.update()
